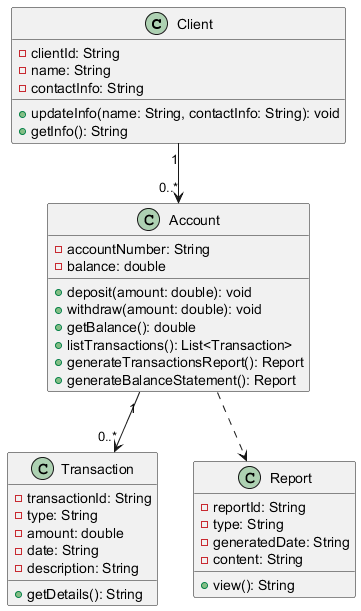

The diagram above was rendered by PlantUML. Its source (embedded in the PNG):
@startuml
class Client {
    - clientId: String
    - name: String
    - contactInfo: String
    + updateInfo(name: String, contactInfo: String): void
    + getInfo(): String
}

class Account {
    - accountNumber: String
    - balance: double
    + deposit(amount: double): void
    + withdraw(amount: double): void
    + getBalance(): double
    + listTransactions(): List<Transaction>
    + generateTransactionsReport(): Report
    + generateBalanceStatement(): Report
}

class Transaction {
    - transactionId: String
    - type: String
    - amount: double
    - date: String
    - description: String
    + getDetails(): String
}

class Report {
    - reportId: String
    - type: String
    - generatedDate: String
    - content: String
    + view(): String
}

Client "1" --> "0..*" Account
Account "1" --> "0..*" Transaction
Account ..> Report
@enduml